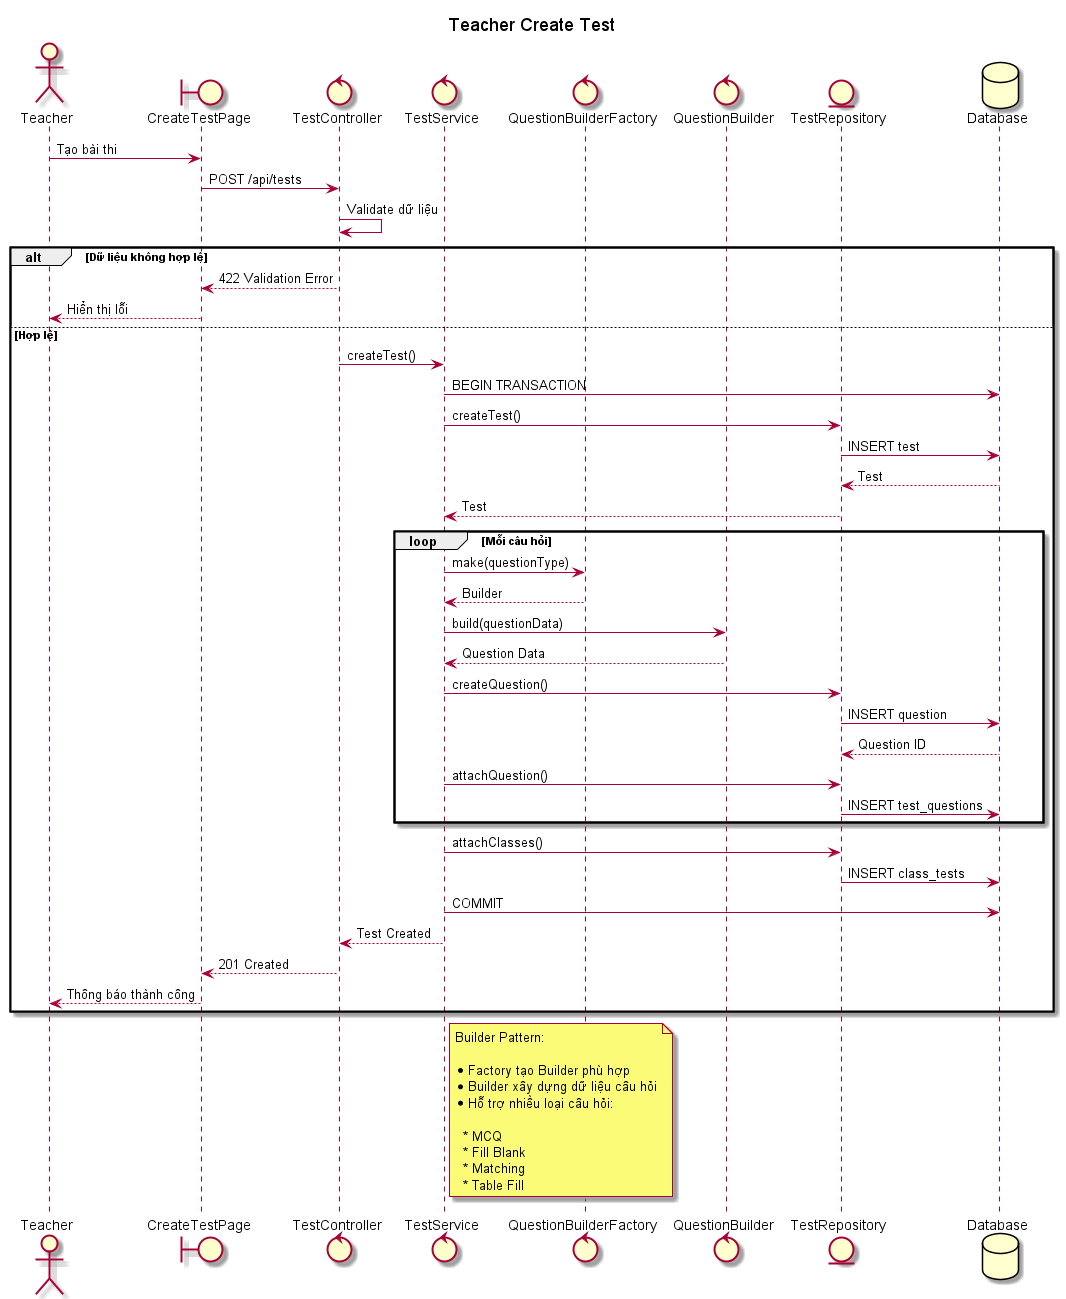

The diagram above was rendered by PlantUML. Its source (embedded in the PNG):
@startuml teacher_create_test
title Teacher Create Test

actor Teacher
boundary "CreateTestPage" as UI
control "TestController" as Controller
control "TestService" as Service
control "QuestionBuilderFactory" as Factory
control "QuestionBuilder" as Builder
entity "TestRepository" as Repo
database "Database" as DB

Teacher -> UI: Tạo bài thi
UI -> Controller: POST /api/tests

Controller -> Controller: Validate dữ liệu

alt Dữ liệu không hợp lệ
Controller --> UI: 422 Validation Error
UI --> Teacher: Hiển thị lỗi
else Hợp lệ


Controller -> Service: createTest()

Service -> DB: BEGIN TRANSACTION

Service -> Repo: createTest()
Repo -> DB: INSERT test
DB --> Repo: Test
Repo --> Service: Test

loop Mỗi câu hỏi

    Service -> Factory: make(questionType)
    Factory --> Service: Builder

    Service -> Builder: build(questionData)
    Builder --> Service: Question Data

    Service -> Repo: createQuestion()
    Repo -> DB: INSERT question
    DB --> Repo: Question ID

    Service -> Repo: attachQuestion()
    Repo -> DB: INSERT test_questions

end

Service -> Repo: attachClasses()
Repo -> DB: INSERT class_tests

Service -> DB: COMMIT

Service --> Controller: Test Created

Controller --> UI: 201 Created

UI --> Teacher: Thông báo thành công


end

note right of Service
Builder Pattern:

* Factory tạo Builder phù hợp
* Builder xây dựng dữ liệu câu hỏi
* Hỗ trợ nhiều loại câu hỏi:

  * MCQ
  * Fill Blank
  * Matching
  * Table Fill
    end note

@enduml